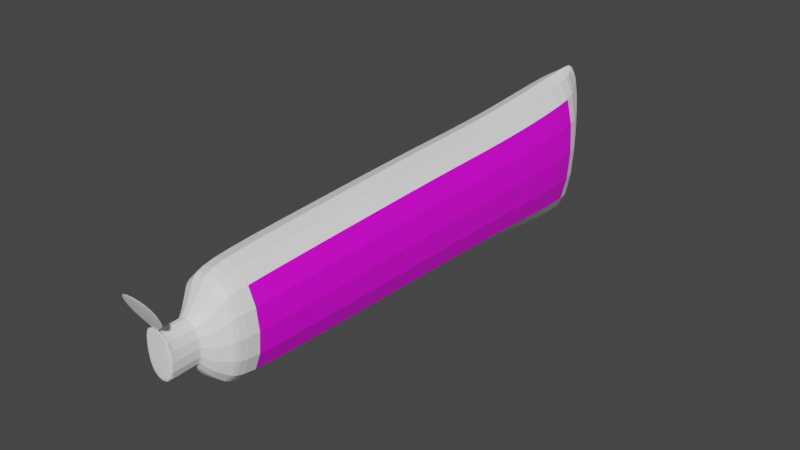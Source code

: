 # Source: toothpaste.blend  (saved by Blender 2.93.21; exported with 4.5.12 LTS)
import bpy
from mathutils import Matrix  # noqa: F401  (used for matrix-valued properties, if any)

bpy.ops.wm.read_factory_settings(use_empty=True)
scene = bpy.context.scene
scene.name = 'Scene'

# ---- collections
col_collection = bpy.data.collections.new('Collection'); scene.collection.children.link(col_collection)

# ---- images (referenced by path relative to the original .blend; pixels are not part of the script)
import os
ASSET_DIR = os.environ.get("B2B_ASSET_DIR", "")  # directory of the original .blend (textures are referenced by path, not embedded)
HERE = os.path.dirname(os.path.abspath(__file__))  # packed textures are extracted next to this script under _unpacked/

def load_image(name, relpath, width, height, colorspace="sRGB"):
    """Load a texture the original file referenced (path relative to the .blend, or extracted next to this script)."""
    p = next((c for c in (os.path.join(HERE, relpath), os.path.join(ASSET_DIR, relpath)) if relpath and os.path.exists(c)), "")
    if p:
        img = bpy.data.images.load(p, check_existing=True)
        img.name = name
    else:  # same state as the original file: an image datablock whose file is absent (Cycles renders it pink)
        img = bpy.data.images.new(name, width, height)
        img.source = "FILE"
        img.filepath = "//" + (relpath or name)
    img.colorspace_settings.name = colorspace
    return img
img_toothpaste_png = load_image('toothPaste.png', 'toothPaste.png', 1024, 1024, 'sRGB')

# ---- materials (node trees are filled in below, after node groups)
mat_material_001 = bpy.data.materials.new('Material.001')
mat_material_001.use_transparent_shadow = False
mat_material_002 = bpy.data.materials.new('Material.002')
mat_material_002.use_transparent_shadow = False

# ---- material node trees
mat_material_001.use_nodes = True; mat_material_001.node_tree.nodes.clear()
_N = mat_material_001.node_tree.nodes; _L = mat_material_001.node_tree.links
n0 = _N.new('ShaderNodeBsdfPrincipled'); n0.name = 'Principled BSDF'; n0.location = (10, 300)
n0.distribution = 'GGX'
n0.subsurface_method = 'BURLEY'
n0.inputs[0].default_value = (1.0, 1.0, 1.0, 1.0)
n0.inputs[3].default_value = 1.45
n0.inputs[27].default_value = (0.0, 0.0, 0.0, 1.0)
n0.inputs[28].default_value = 1.0
n1 = _N.new('ShaderNodeOutputMaterial'); n1.name = 'Material Output'; n1.location = (300, 300)
_L.new(n0.outputs[0], n1.inputs[0])
n1.is_active_output = True
mat_material_002.use_nodes = True; mat_material_002.node_tree.nodes.clear()
_N = mat_material_002.node_tree.nodes; _L = mat_material_002.node_tree.links
n0 = _N.new('ShaderNodeBsdfPrincipled'); n0.name = 'Principled BSDF'; n0.location = (10, 300)
n0.distribution = 'GGX'
n0.subsurface_method = 'BURLEY'
n0.inputs[3].default_value = 1.45
n0.inputs[27].default_value = (0.0, 0.0, 0.0, 1.0)
n0.inputs[28].default_value = 1.0
n1 = _N.new('ShaderNodeOutputMaterial'); n1.name = 'Material Output'; n1.location = (300, 300)
n2 = _N.new('ShaderNodeTexImage'); n2.name = 'Image Texture'; n2.location = (-280, 280)
n2.image = img_toothpaste_png
_L.new(n0.outputs[0], n1.inputs[0])
_L.new(n2.outputs[0], n0.inputs[0])
n1.is_active_output = True

# ---- world
world_world = bpy.data.worlds.new('World'); scene.world = world_world
world_world.use_nodes = True; world_world.node_tree.nodes.clear()
_N = world_world.node_tree.nodes; _L = world_world.node_tree.links
n0 = _N.new('ShaderNodeOutputWorld'); n0.name = 'World Output'; n0.location = (300, 300)
n1 = _N.new('ShaderNodeBackground'); n1.name = 'Background'; n1.location = (10, 300)
n1.inputs[0].default_value = (0.05088, 0.05088, 0.05088, 1.0)
_L.new(n1.outputs[0], n0.inputs[0])
n0.is_active_output = True
world_world.color = (0.05088, 0.05088, 0.05088)
world_world.use_sun_shadow = False
world_world.sun_shadow_jitter_overblur = 0.0

# ---- meshes
me_cube_001 = bpy.data.meshes.new('Cube.001')
me_cube_001.from_pydata([(-0.5192, -2.657, -0.8736), (-0.5192, -2.697, 0.7937), (-0.5192, 1.0, -1.027), (-0.5192, 1.0, 0.9734), (0.5192, -2.657, -0.8736), (0.5192, -2.697, 0.7937), (0.5192, 1.0, -1.027), (0.5192, 1.0, 0.9734), (-0.5192, 2.404, -1.073), (-0.5192, 2.424, 0.9867), (0.5192, 2.404, -1.073), (0.5192, 2.424, 0.9867), (-0.5192, 4.232, -1.271), (-0.5192, 4.232, 1.195), (0.5192, 4.232, -1.271), (0.5192, 4.232, 1.195), (-0.1357, 4.279, -1.271), (-0.1357, 4.279, 1.195), (0.1357, 4.279, -1.271), (0.1357, 4.279, 1.195), (-0.1357, 4.698, -1.271), (-0.1357, 4.698, 1.195), (0.1357, 4.698, -1.271), (0.1357, 4.698, 1.195), (-0.427, -2.772, -0.7283), (-0.427, -2.805, 0.6431), (0.427, -2.772, -0.7283), (0.427, -2.805, 0.6431), (-0.2055, -3.046, -0.3789), (-0.2055, -3.062, 0.281), (0.2055, -3.046, -0.3789), (0.2055, -3.062, 0.281), (-0.2055, -3.458, -0.3888), (-0.2055, -3.474, 0.2711), (0.2055, -3.458, -0.3888), (0.2055, -3.474, 0.2711), (0.2055, -3.054, -0.3791), (-0.2055, -3.054, -0.3791), (-0.2055, -3.07, 0.2808), (0.2055, -3.07, 0.2808), (0.2055, -3.441, -0.3884), (-0.2055, -3.441, -0.3884), (-0.2055, -3.457, 0.2715), (0.2055, -3.457, 0.2715), (-0.3113, -2.932, 0.4213), (0.3261, -2.932, 0.4213), (0.3261, -2.907, -0.6022), (-0.3113, -2.907, -0.6022), (-0.5192, -1.162, -0.9362), (-0.5192, -1.185, 0.8672), (0.5192, -1.162, -0.9362), (0.5192, -1.185, 0.8672), (0.04812, -3.468, 0.298), (-0.04812, -3.468, 0.298), (-0.04812, -3.464, 0.2981), (0.04812, -3.464, 0.2981), (0.04812, -3.469, 0.3286), (-0.04812, -3.469, 0.3286), (-0.04812, -3.465, 0.3287), (0.04812, -3.465, 0.3287), (0.3026, -3.543, 0.4556), (-0.3026, -3.543, 0.4556), (-0.3026, -3.518, 0.4562), (0.3026, -3.518, 0.4562), (0.3026, -3.722, 0.827), (-0.3026, -3.722, 0.827), (-0.3026, -3.697, 0.8276), (0.3026, -3.697, 0.8276)], [], [(48, 49, 3, 2), (2, 3, 9, 8), (50, 51, 5, 4), (1, 0, 24, 25), (48, 50, 4, 0), (51, 49, 1, 5), (9, 11, 15, 13), (7, 6, 10, 11), (6, 2, 8, 10), (3, 7, 11, 9), (15, 14, 18, 19), (8, 9, 13, 12), (11, 10, 14, 15), (10, 8, 12, 14), (18, 16, 20, 22), (14, 12, 16, 18), (13, 15, 19, 17), (12, 13, 17, 16), (20, 21, 23, 22), (17, 19, 23, 21), (16, 17, 21, 20), (19, 18, 22, 23), (45, 44, 29, 31), (0, 4, 26, 24), (5, 1, 25, 27), (4, 5, 27, 26), (41, 40, 34, 32), (46, 45, 31, 30), (47, 46, 30, 28), (44, 47, 28, 29), (34, 35, 33, 32), (42, 41, 32, 33), (33, 35, 52, 53), (40, 43, 35, 34), (30, 31, 39, 36), (31, 29, 38, 39), (29, 28, 37, 38), (28, 30, 36, 37), (36, 39, 43, 40), (39, 38, 42, 43), (38, 37, 41, 42), (37, 36, 40, 41), (25, 24, 47, 44), (24, 26, 46, 47), (26, 27, 45, 46), (27, 25, 44, 45), (7, 3, 49, 51), (2, 6, 50, 48), (6, 7, 51, 50), (0, 1, 49, 48), (55, 54, 58, 59), (43, 42, 54, 55), (35, 43, 55, 52), (42, 33, 53, 54), (56, 59, 63, 60), (54, 53, 57, 58), (52, 55, 59, 56), (53, 52, 56, 57), (60, 63, 67, 64), (57, 56, 60, 61), (59, 58, 62, 63), (58, 57, 61, 62), (67, 66, 65, 64), (61, 60, 64, 65), (63, 62, 66, 67), (62, 61, 65, 66)])
me_cube_001.polygons.foreach_set('material_index', [0, 0, 1, 0, 0, 0, 0, 1, 0, 0, 0, 0, 1, 0, 0, 0, 0, 0, 0, 0, 0, 0, 0, 0, 0, 0, 0, 0, 0, 0, 0, 0, 0, 0, 0, 0, 0, 0, 0, 0, 0, 0, 0, 0, 0, 0, 0, 0, 1, 0, 0, 0, 0, 0, 0, 0, 0, 0, 0, 0, 0, 0, 0, 0, 0, 0])
_uv = me_cube_001.uv_layers.new(name='UVMap')
_uv.uv.foreach_set('vector', [0.375, 0.1022, 0.625, 0.1022, 0.625, 0.25, 0.375, 0.25, 0.375, 0.25, 0.625, 0.25, 0.625, 0.25, 0.375, 0.25, 0.3174, 0.011, 0.3138, 0.9798, 0.0004061, 0.9803, 0.004845, 0.01378, 0.625, 0.0, 0.375, 0.0, 0.375, 0.0, 0.625, 0.0, 0.125, 0.6478, 0.375, 0.6478, 0.375, 0.75, 0.125, 0.75, 0.625, 0.6478, 0.875, 0.6478, 0.875, 0.75, 0.625, 0.75, 0.875, 0.5, 0.625, 0.5, 0.625, 0.5, 0.875, 0.5, 0.5896, 0.9793, 0.592, 0.006978, 0.7438, 0.004579, 0.7424, 0.9779, 0.375, 0.5, 0.125, 0.5, 0.125, 0.5, 0.375, 0.5, 0.875, 0.5, 0.625, 0.5, 0.625, 0.5, 0.875, 0.5, 0.625, 0.5, 0.375, 0.5, 0.375, 0.5, 0.625, 0.5, 0.375, 0.25, 0.625, 0.25, 0.625, 0.25, 0.375, 0.25, 0.7424, 0.9779, 0.7438, 0.004579, 0.9993, -0.0009533, 0.997, 0.9795, 0.375, 0.5, 0.125, 0.5, 0.125, 0.5, 0.375, 0.5, 0.375, 0.5, 0.125, 0.5, 0.125, 0.5, 0.375, 0.5, 0.375, 0.5, 0.125, 0.5, 0.125, 0.5, 0.375, 0.5, 0.875, 0.5, 0.625, 0.5, 0.625, 0.5, 0.875, 0.5, 0.375, 0.25, 0.625, 0.25, 0.625, 0.25, 0.375, 0.25, 0.375, 0.25, 0.625, 0.25, 0.625, 0.5, 0.375, 0.5, 0.875, 0.5, 0.625, 0.5, 0.625, 0.5, 0.875, 0.5, 0.375, 0.25, 0.625, 0.25, 0.625, 0.25, 0.375, 0.25, 0.625, 0.5, 0.375, 0.5, 0.375, 0.5, 0.625, 0.5, 0.625, 0.75, 0.875, 0.75, 0.875, 0.75, 0.625, 0.75, 0.125, 0.75, 0.375, 0.75, 0.375, 0.75, 0.125, 0.75, 0.625, 0.75, 0.875, 0.75, 0.875, 0.75, 0.625, 0.75, 0.375, 0.75, 0.625, 0.75, 0.625, 0.75, 0.375, 0.75, 0.125, 0.75, 0.375, 0.75, 0.375, 0.75, 0.125, 0.75, 0.375, 0.75, 0.625, 0.75, 0.625, 0.75, 0.375, 0.75, 0.125, 0.75, 0.375, 0.75, 0.375, 0.75, 0.125, 0.75, 0.625, 0.0, 0.375, 0.0, 0.375, 0.0, 0.625, 0.0, 0.375, 0.75, 0.625, 0.75, 0.625, 1.0, 0.375, 1.0, 0.625, 0.0, 0.375, 0.0, 0.375, 0.0, 0.625, 0.0, 0.625, 1.0, 0.625, 0.75, 0.625, 0.75, 0.625, 1.0, 0.375, 0.75, 0.625, 0.75, 0.625, 0.75, 0.375, 0.75, 0.375, 0.75, 0.625, 0.75, 0.625, 0.75, 0.375, 0.75, 0.625, 0.75, 0.875, 0.75, 0.875, 0.75, 0.625, 0.75, 0.625, 0.0, 0.375, 0.0, 0.375, 0.0, 0.625, 0.0, 0.125, 0.75, 0.375, 0.75, 0.375, 0.75, 0.125, 0.75, 0.375, 0.75, 0.625, 0.75, 0.625, 0.75, 0.375, 0.75, 0.625, 0.75, 0.875, 0.75, 0.875, 0.75, 0.625, 0.75, 0.625, 0.0, 0.375, 0.0, 0.375, 0.0, 0.625, 0.0, 0.125, 0.75, 0.375, 0.75, 0.375, 0.75, 0.125, 0.75, 0.625, 0.0, 0.375, 0.0, 0.375, 0.0, 0.625, 0.0, 0.125, 0.75, 0.375, 0.75, 0.375, 0.75, 0.125, 0.75, 0.375, 0.75, 0.625, 0.75, 0.625, 0.75, 0.375, 0.75, 0.625, 0.75, 0.875, 0.75, 0.875, 0.75, 0.625, 0.75, 0.625, 0.5, 0.875, 0.5, 0.875, 0.6478, 0.625, 0.6478, 0.125, 0.5, 0.375, 0.5, 0.375, 0.6478, 0.125, 0.6478, 0.592, 0.006978, 0.5896, 0.9793, 0.3138, 0.9798, 0.3174, 0.011, 0.375, 0.0, 0.625, 0.0, 0.625, 0.1022, 0.375, 0.1022, 0.625, 0.75, 0.875, 0.75, 0.875, 0.75, 0.625, 0.75, 0.625, 0.75, 0.875, 0.75, 0.875, 0.75, 0.625, 0.75, 0.625, 0.75, 0.625, 0.75, 0.625, 0.75, 0.625, 0.75, 0.625, 0.0, 0.625, 0.0, 0.625, 0.0, 0.625, 0.0, 0.625, 0.75, 0.625, 0.75, 0.625, 0.75, 0.625, 0.75, 0.625, 0.0, 0.625, 0.0, 0.625, 0.0, 0.625, 0.0, 0.625, 0.75, 0.625, 0.75, 0.625, 0.75, 0.625, 0.75, 0.625, 1.0, 0.625, 0.75, 0.625, 0.75, 0.625, 1.0, 0.625, 0.75, 0.625, 0.75, 0.625, 0.75, 0.625, 0.75, 0.625, 1.0, 0.625, 0.75, 0.625, 0.75, 0.625, 1.0, 0.625, 0.75, 0.875, 0.75, 0.875, 0.75, 0.625, 0.75, 0.625, 0.0, 0.625, 0.0, 0.625, 0.0, 0.625, 0.0, 0.625, 0.75, 0.875, 0.75, 0.875, 0.75, 0.625, 0.75, 0.625, 1.0, 0.625, 0.75, 0.625, 0.75, 0.625, 1.0, 0.625, 0.75, 0.875, 0.75, 0.875, 0.75, 0.625, 0.75, 0.625, 0.0, 0.625, 0.0, 0.625, 0.0, 0.625, 0.0])
me_cube_001.materials.append(mat_material_001)
me_cube_001.materials.append(mat_material_002)
me_cube_001.use_remesh_fix_poles = True
me_cube_001.use_remesh_preserve_attributes = False
me_cube_001.update()

# ---- objects
ob_empty = bpy.data.objects.new('Empty', None)
ob_cube = bpy.data.objects.new('Cube', me_cube_001)

# ---- transforms, parenting, visibility, modifiers, constraints
ob_empty.location = (-2.493, 0.0, 0.7675)
ob_empty.rotation_euler = (1.571, -0.0, 1.571)
ob_empty.scale = (1.207, 1.207, 1.207)
ob_empty.empty_display_type = 'IMAGE'
ob_empty.empty_display_size = 5.0
ob_cube.location = (4.351e-17, -0.3266, 0.8002)
ob_cube.scale = (0.6849, 0.6849, 0.6849)
_m = ob_cube.modifiers.new('Subdivision', 'SUBSURF')

# ---- collection membership
col_collection.objects.link(ob_empty)
col_collection.objects.link(ob_cube)

# ---- scene / render settings (as saved in the file)
scene.frame_start = 1; scene.frame_end = 250; scene.frame_set(1)
scene.render.engine = 'BLENDER_EEVEE_NEXT'
scene.cycles.use_denoising = False
scene.cycles.samples = 128
scene.cycles.sampling_pattern = 'TABULATED_SOBOL'
scene.cycles.use_adaptive_sampling = False
scene.cycles.use_light_tree = False
scene.view_settings.view_transform = 'Filmic'
bpy.context.view_layer.update()

# ---- added for rendering (the .blend has no active camera and no usable light): camera, sun
cam_auto = bpy.data.cameras.new('AutoCamera')
cam_auto.lens = 50.0
cam_auto.sensor_width = 36.0
cam_auto.clip_end = 1000.0
ob_auto_camera = bpy.data.objects.new('AutoCamera', cam_auto)
scene.collection.objects.link(ob_auto_camera)
ob_auto_camera.location = (5.59868, -6.71079, 5.25326)
ob_auto_camera.rotation_euler = (1.09748, -7.21219e-08, 0.694738)
scene.camera = ob_auto_camera
light_auto_sun = bpy.data.lights.new('AutoSun', 'SUN')
light_auto_sun.energy = 3.0
light_auto_sun.angle = 0.0523599
ob_auto_sun = bpy.data.objects.new('AutoSun', light_auto_sun)
scene.collection.objects.link(ob_auto_sun)
ob_auto_sun.rotation_euler = (0.872665, 0.174533, 0.523599)
bpy.context.view_layer.update()
